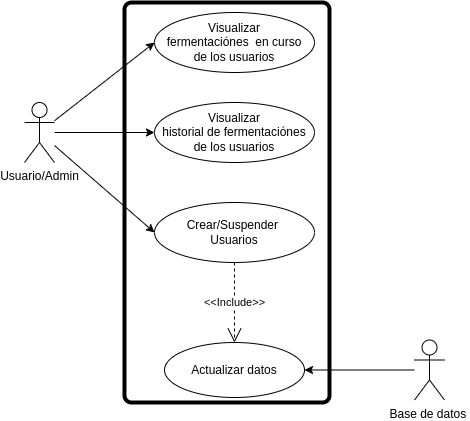

The diagram above was exported from draw.io. Its source (the exported page's mxGraphModel, read from the mxfile embedded in the PNG):
<mxGraphModel dx="503" dy="1931" grid="1" gridSize="10" guides="1" tooltips="1" connect="1" arrows="1" fold="1" page="1" pageScale="1" pageWidth="850" pageHeight="1100" math="0" shadow="0">
  <root>
    <mxCell id="0" />
    <mxCell id="1" parent="0" />
    <mxCell id="2" style="edgeStyle=none;html=1;entryX=0;entryY=0.5;entryDx=0;entryDy=0;" edge="1" parent="1" source="3" target="8">
      <mxGeometry relative="1" as="geometry" />
    </mxCell>
    <mxCell id="13" style="edgeStyle=none;html=1;entryX=0;entryY=0.5;entryDx=0;entryDy=0;" edge="1" parent="1" source="3" target="10">
      <mxGeometry relative="1" as="geometry" />
    </mxCell>
    <mxCell id="14" style="edgeStyle=none;html=1;entryX=0;entryY=0.5;entryDx=0;entryDy=0;" edge="1" parent="1" source="3" target="11">
      <mxGeometry relative="1" as="geometry" />
    </mxCell>
    <mxCell id="3" value="Usuario/Admin" style="shape=umlActor;verticalLabelPosition=bottom;verticalAlign=top;html=1;" vertex="1" parent="1">
      <mxGeometry x="100" y="60" width="30" height="60" as="geometry" />
    </mxCell>
    <mxCell id="4" value="Actualizar datos" style="ellipse;whiteSpace=wrap;html=1;" vertex="1" parent="1">
      <mxGeometry x="240" y="300" width="140" height="55" as="geometry" />
    </mxCell>
    <mxCell id="5" style="edgeStyle=none;html=1;entryX=1;entryY=0.5;entryDx=0;entryDy=0;" edge="1" parent="1" source="9" target="4">
      <mxGeometry relative="1" as="geometry" />
    </mxCell>
    <mxCell id="6" value="" style="rounded=1;whiteSpace=wrap;html=1;absoluteArcSize=1;arcSize=14;strokeWidth=4;strokeColor=default;fillColor=none;" vertex="1" parent="1">
      <mxGeometry x="200" y="-40" width="205" height="400" as="geometry" />
    </mxCell>
    <mxCell id="7" value="&amp;lt;&amp;lt;Include&amp;gt;&amp;gt;" style="endArrow=open;endSize=12;dashed=1;html=1;entryX=0.5;entryY=0;entryDx=0;entryDy=0;" edge="1" parent="1" source="8" target="4">
      <mxGeometry width="160" relative="1" as="geometry">
        <mxPoint x="350" y="110" as="sourcePoint" />
        <mxPoint x="439.5" y="280" as="targetPoint" />
      </mxGeometry>
    </mxCell>
    <mxCell id="8" value="Crear/Suspender&amp;nbsp;&lt;div&gt;&lt;font style=&quot;color: rgb(0, 0, 0);&quot;&gt;Usuarios&lt;/font&gt;&lt;/div&gt;" style="ellipse;whiteSpace=wrap;html=1;" vertex="1" parent="1">
      <mxGeometry x="230" y="160" width="160" height="60" as="geometry" />
    </mxCell>
    <mxCell id="9" value="Base de datos&amp;nbsp;" style="shape=umlActor;verticalLabelPosition=bottom;verticalAlign=top;html=1;" vertex="1" parent="1">
      <mxGeometry x="490" y="297.5" width="30" height="60" as="geometry" />
    </mxCell>
    <mxCell id="10" value="&lt;font style=&quot;scrollbar-color: rgb(226, 226, 226) rgb(251, 251, 251); color: rgb(0, 0, 0);&quot;&gt;Visualizar&lt;/font&gt;&lt;div style=&quot;scrollbar-color: rgb(226, 226, 226) rgb(251, 251, 251);&quot;&gt;&lt;font style=&quot;scrollbar-color: rgb(226, 226, 226) rgb(251, 251, 251); color: rgb(0, 0, 0);&quot;&gt;historial de fermentaciónes de los usuarios&lt;/font&gt;&lt;/div&gt;" style="ellipse;whiteSpace=wrap;html=1;" vertex="1" parent="1">
      <mxGeometry x="230" y="60" width="160" height="60" as="geometry" />
    </mxCell>
    <mxCell id="11" value="&lt;font style=&quot;scrollbar-color: rgb(226, 226, 226) rgb(251, 251, 251); color: rgb(0, 0, 0);&quot;&gt;Visualizar&lt;/font&gt;&lt;div style=&quot;scrollbar-color: rgb(226, 226, 226) rgb(251, 251, 251);&quot;&gt;&lt;font style=&quot;scrollbar-color: rgb(226, 226, 226) rgb(251, 251, 251); color: rgb(0, 0, 0);&quot;&gt;&amp;nbsp;fermentaciónes&amp;nbsp; en curso&amp;nbsp;&lt;/font&gt;&lt;/div&gt;&lt;div style=&quot;scrollbar-color: rgb(226, 226, 226) rgb(251, 251, 251);&quot;&gt;&lt;font style=&quot;scrollbar-color: rgb(226, 226, 226) rgb(251, 251, 251); color: rgb(0, 0, 0);&quot;&gt;de los usuarios&lt;/font&gt;&lt;/div&gt;" style="ellipse;whiteSpace=wrap;html=1;" vertex="1" parent="1">
      <mxGeometry x="230" y="-30" width="160" height="60" as="geometry" />
    </mxCell>
  </root>
</mxGraphModel>